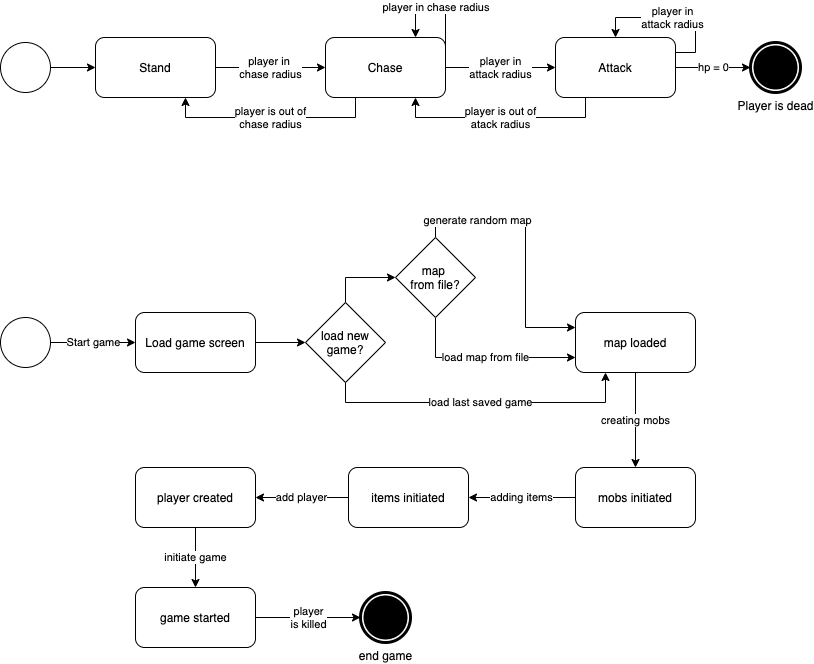

The diagram above was exported from draw.io. Its source (the exported page's mxGraphModel, read from the mxfile embedded in the PNG):
<mxGraphModel dx="946" dy="597" grid="1" gridSize="10" guides="1" tooltips="1" connect="1" arrows="1" fold="1" page="1" pageScale="1" pageWidth="827" pageHeight="1169" math="0" shadow="0">
  <root>
    <mxCell id="0" />
    <mxCell id="1" parent="0" />
    <mxCell id="MdYfDN_DOk8ovpnL8saI-5" value="player in &lt;br&gt;chase radius" style="edgeStyle=orthogonalEdgeStyle;rounded=0;orthogonalLoop=1;jettySize=auto;html=1;exitX=1;exitY=0.5;exitDx=0;exitDy=0;" edge="1" parent="1" source="MdYfDN_DOk8ovpnL8saI-1" target="MdYfDN_DOk8ovpnL8saI-4">
      <mxGeometry relative="1" as="geometry" />
    </mxCell>
    <mxCell id="MdYfDN_DOk8ovpnL8saI-1" value="Stand" style="rounded=1;whiteSpace=wrap;html=1;" vertex="1" parent="1">
      <mxGeometry x="100" y="80" width="120" height="60" as="geometry" />
    </mxCell>
    <mxCell id="MdYfDN_DOk8ovpnL8saI-3" style="edgeStyle=orthogonalEdgeStyle;rounded=0;orthogonalLoop=1;jettySize=auto;html=1;exitX=1;exitY=0.5;exitDx=0;exitDy=0;entryX=0;entryY=0.5;entryDx=0;entryDy=0;" edge="1" parent="1" source="MdYfDN_DOk8ovpnL8saI-2" target="MdYfDN_DOk8ovpnL8saI-1">
      <mxGeometry relative="1" as="geometry" />
    </mxCell>
    <mxCell id="MdYfDN_DOk8ovpnL8saI-2" value="" style="shape=mxgraph.bpmn.shape;html=1;verticalLabelPosition=bottom;labelBackgroundColor=#ffffff;verticalAlign=top;align=center;perimeter=ellipsePerimeter;outlineConnect=0;outline=standard;symbol=general;" vertex="1" parent="1">
      <mxGeometry x="5" y="85" width="50" height="50" as="geometry" />
    </mxCell>
    <mxCell id="MdYfDN_DOk8ovpnL8saI-8" value="player in&lt;br&gt;attack radius" style="edgeStyle=orthogonalEdgeStyle;rounded=0;orthogonalLoop=1;jettySize=auto;html=1;entryX=0;entryY=0.5;entryDx=0;entryDy=0;" edge="1" parent="1" source="MdYfDN_DOk8ovpnL8saI-4" target="MdYfDN_DOk8ovpnL8saI-7">
      <mxGeometry relative="1" as="geometry" />
    </mxCell>
    <mxCell id="MdYfDN_DOk8ovpnL8saI-10" value="player is out of&lt;br&gt;chase radius" style="edgeStyle=orthogonalEdgeStyle;rounded=0;orthogonalLoop=1;jettySize=auto;html=1;exitX=0.25;exitY=1;exitDx=0;exitDy=0;entryX=0.75;entryY=1;entryDx=0;entryDy=0;" edge="1" parent="1" source="MdYfDN_DOk8ovpnL8saI-4" target="MdYfDN_DOk8ovpnL8saI-1">
      <mxGeometry relative="1" as="geometry" />
    </mxCell>
    <mxCell id="MdYfDN_DOk8ovpnL8saI-4" value="Chase" style="rounded=1;whiteSpace=wrap;html=1;" vertex="1" parent="1">
      <mxGeometry x="330" y="80" width="120" height="60" as="geometry" />
    </mxCell>
    <mxCell id="MdYfDN_DOk8ovpnL8saI-11" value="player is out of&lt;br&gt;atack radius" style="edgeStyle=orthogonalEdgeStyle;rounded=0;orthogonalLoop=1;jettySize=auto;html=1;exitX=0.25;exitY=1;exitDx=0;exitDy=0;entryX=0.75;entryY=1;entryDx=0;entryDy=0;" edge="1" parent="1" source="MdYfDN_DOk8ovpnL8saI-7" target="MdYfDN_DOk8ovpnL8saI-4">
      <mxGeometry relative="1" as="geometry" />
    </mxCell>
    <mxCell id="MdYfDN_DOk8ovpnL8saI-13" value="hp = 0" style="edgeStyle=orthogonalEdgeStyle;rounded=0;orthogonalLoop=1;jettySize=auto;html=1;entryX=0;entryY=0.5;entryDx=0;entryDy=0;" edge="1" parent="1" source="MdYfDN_DOk8ovpnL8saI-7" target="MdYfDN_DOk8ovpnL8saI-12">
      <mxGeometry relative="1" as="geometry" />
    </mxCell>
    <mxCell id="MdYfDN_DOk8ovpnL8saI-7" value="Attack" style="rounded=1;whiteSpace=wrap;html=1;" vertex="1" parent="1">
      <mxGeometry x="560" y="80" width="120" height="60" as="geometry" />
    </mxCell>
    <mxCell id="MdYfDN_DOk8ovpnL8saI-9" value="player in chase radius&amp;nbsp;" style="edgeStyle=orthogonalEdgeStyle;rounded=0;orthogonalLoop=1;jettySize=auto;html=1;exitX=1;exitY=0.25;exitDx=0;exitDy=0;entryX=0.75;entryY=0;entryDx=0;entryDy=0;" edge="1" parent="1" source="MdYfDN_DOk8ovpnL8saI-4" target="MdYfDN_DOk8ovpnL8saI-4">
      <mxGeometry relative="1" as="geometry">
        <Array as="points">
          <mxPoint x="450" y="50" />
          <mxPoint x="420" y="50" />
        </Array>
      </mxGeometry>
    </mxCell>
    <mxCell id="MdYfDN_DOk8ovpnL8saI-12" value="Player is dead" style="shape=mxgraph.bpmn.shape;html=1;verticalLabelPosition=bottom;labelBackgroundColor=#ffffff;verticalAlign=top;align=center;perimeter=ellipsePerimeter;outlineConnect=0;outline=end;symbol=terminate;" vertex="1" parent="1">
      <mxGeometry x="755" y="85" width="50" height="50" as="geometry" />
    </mxCell>
    <mxCell id="MdYfDN_DOk8ovpnL8saI-14" value="player in&lt;br&gt;attack radius" style="edgeStyle=orthogonalEdgeStyle;rounded=0;orthogonalLoop=1;jettySize=auto;html=1;exitX=1;exitY=0.25;exitDx=0;exitDy=0;entryX=0.5;entryY=0;entryDx=0;entryDy=0;" edge="1" parent="1" source="MdYfDN_DOk8ovpnL8saI-7" target="MdYfDN_DOk8ovpnL8saI-7">
      <mxGeometry relative="1" as="geometry">
        <Array as="points">
          <mxPoint x="700" y="95" />
          <mxPoint x="700" y="60" />
          <mxPoint x="620" y="60" />
        </Array>
      </mxGeometry>
    </mxCell>
    <mxCell id="MdYfDN_DOk8ovpnL8saI-17" value="Start game" style="edgeStyle=orthogonalEdgeStyle;rounded=0;orthogonalLoop=1;jettySize=auto;html=1;" edge="1" parent="1" source="MdYfDN_DOk8ovpnL8saI-15" target="MdYfDN_DOk8ovpnL8saI-16">
      <mxGeometry relative="1" as="geometry" />
    </mxCell>
    <mxCell id="MdYfDN_DOk8ovpnL8saI-15" value="" style="shape=mxgraph.bpmn.shape;html=1;verticalLabelPosition=bottom;labelBackgroundColor=#ffffff;verticalAlign=top;align=center;perimeter=ellipsePerimeter;outlineConnect=0;outline=standard;symbol=general;" vertex="1" parent="1">
      <mxGeometry x="5" y="360" width="50" height="50" as="geometry" />
    </mxCell>
    <mxCell id="MdYfDN_DOk8ovpnL8saI-20" value="" style="edgeStyle=orthogonalEdgeStyle;rounded=0;orthogonalLoop=1;jettySize=auto;html=1;" edge="1" parent="1" source="MdYfDN_DOk8ovpnL8saI-16" target="MdYfDN_DOk8ovpnL8saI-18">
      <mxGeometry relative="1" as="geometry" />
    </mxCell>
    <mxCell id="MdYfDN_DOk8ovpnL8saI-16" value="Load game screen" style="rounded=1;whiteSpace=wrap;html=1;" vertex="1" parent="1">
      <mxGeometry x="140" y="355" width="120" height="60" as="geometry" />
    </mxCell>
    <mxCell id="MdYfDN_DOk8ovpnL8saI-21" style="edgeStyle=orthogonalEdgeStyle;rounded=0;orthogonalLoop=1;jettySize=auto;html=1;exitX=0.5;exitY=0;exitDx=0;exitDy=0;entryX=0;entryY=0.5;entryDx=0;entryDy=0;" edge="1" parent="1" source="MdYfDN_DOk8ovpnL8saI-18" target="MdYfDN_DOk8ovpnL8saI-19">
      <mxGeometry relative="1" as="geometry" />
    </mxCell>
    <mxCell id="MdYfDN_DOk8ovpnL8saI-23" value="load last saved game" style="edgeStyle=orthogonalEdgeStyle;rounded=0;orthogonalLoop=1;jettySize=auto;html=1;exitX=0.5;exitY=1;exitDx=0;exitDy=0;entryX=0.25;entryY=1;entryDx=0;entryDy=0;" edge="1" parent="1" source="MdYfDN_DOk8ovpnL8saI-18" target="MdYfDN_DOk8ovpnL8saI-22">
      <mxGeometry relative="1" as="geometry" />
    </mxCell>
    <mxCell id="MdYfDN_DOk8ovpnL8saI-18" value="load new game?" style="rhombus;whiteSpace=wrap;html=1;" vertex="1" parent="1">
      <mxGeometry x="310" y="345" width="80" height="80" as="geometry" />
    </mxCell>
    <mxCell id="MdYfDN_DOk8ovpnL8saI-24" value="load map from file" style="edgeStyle=orthogonalEdgeStyle;rounded=0;orthogonalLoop=1;jettySize=auto;html=1;exitX=0.5;exitY=1;exitDx=0;exitDy=0;entryX=0;entryY=0.75;entryDx=0;entryDy=0;" edge="1" parent="1" source="MdYfDN_DOk8ovpnL8saI-19" target="MdYfDN_DOk8ovpnL8saI-22">
      <mxGeometry relative="1" as="geometry" />
    </mxCell>
    <mxCell id="MdYfDN_DOk8ovpnL8saI-25" style="edgeStyle=orthogonalEdgeStyle;rounded=0;orthogonalLoop=1;jettySize=auto;html=1;exitX=0.5;exitY=0;exitDx=0;exitDy=0;entryX=0;entryY=0.25;entryDx=0;entryDy=0;" edge="1" parent="1" source="MdYfDN_DOk8ovpnL8saI-19" target="MdYfDN_DOk8ovpnL8saI-22">
      <mxGeometry relative="1" as="geometry" />
    </mxCell>
    <mxCell id="MdYfDN_DOk8ovpnL8saI-27" value="generate random map" style="edgeLabel;html=1;align=center;verticalAlign=middle;resizable=0;points=[];" vertex="1" connectable="0" parent="MdYfDN_DOk8ovpnL8saI-25">
      <mxGeometry x="-0.5471" y="-2" relative="1" as="geometry">
        <mxPoint as="offset" />
      </mxGeometry>
    </mxCell>
    <mxCell id="MdYfDN_DOk8ovpnL8saI-19" value="map &lt;br&gt;from file?" style="rhombus;whiteSpace=wrap;html=1;" vertex="1" parent="1">
      <mxGeometry x="400" y="280" width="80" height="80" as="geometry" />
    </mxCell>
    <mxCell id="MdYfDN_DOk8ovpnL8saI-31" value="creating mobs" style="edgeStyle=orthogonalEdgeStyle;rounded=0;orthogonalLoop=1;jettySize=auto;html=1;exitX=0.5;exitY=1;exitDx=0;exitDy=0;entryX=0.5;entryY=0;entryDx=0;entryDy=0;" edge="1" parent="1" source="MdYfDN_DOk8ovpnL8saI-22" target="MdYfDN_DOk8ovpnL8saI-28">
      <mxGeometry relative="1" as="geometry" />
    </mxCell>
    <mxCell id="MdYfDN_DOk8ovpnL8saI-22" value="map loaded" style="rounded=1;whiteSpace=wrap;html=1;" vertex="1" parent="1">
      <mxGeometry x="580" y="355" width="120" height="60" as="geometry" />
    </mxCell>
    <mxCell id="MdYfDN_DOk8ovpnL8saI-32" value="adding items" style="edgeStyle=orthogonalEdgeStyle;rounded=0;orthogonalLoop=1;jettySize=auto;html=1;exitX=0;exitY=0.5;exitDx=0;exitDy=0;entryX=1;entryY=0.5;entryDx=0;entryDy=0;" edge="1" parent="1" source="MdYfDN_DOk8ovpnL8saI-28" target="MdYfDN_DOk8ovpnL8saI-29">
      <mxGeometry relative="1" as="geometry" />
    </mxCell>
    <mxCell id="MdYfDN_DOk8ovpnL8saI-28" value="mobs initiated" style="rounded=1;whiteSpace=wrap;html=1;" vertex="1" parent="1">
      <mxGeometry x="580" y="510" width="120" height="60" as="geometry" />
    </mxCell>
    <mxCell id="MdYfDN_DOk8ovpnL8saI-33" value="add player" style="edgeStyle=orthogonalEdgeStyle;rounded=0;orthogonalLoop=1;jettySize=auto;html=1;exitX=0;exitY=0.5;exitDx=0;exitDy=0;" edge="1" parent="1" source="MdYfDN_DOk8ovpnL8saI-29" target="MdYfDN_DOk8ovpnL8saI-30">
      <mxGeometry relative="1" as="geometry" />
    </mxCell>
    <mxCell id="MdYfDN_DOk8ovpnL8saI-29" value="items initiated" style="rounded=1;whiteSpace=wrap;html=1;" vertex="1" parent="1">
      <mxGeometry x="353" y="510" width="120" height="60" as="geometry" />
    </mxCell>
    <mxCell id="MdYfDN_DOk8ovpnL8saI-35" value="initiate game" style="edgeStyle=orthogonalEdgeStyle;rounded=0;orthogonalLoop=1;jettySize=auto;html=1;exitX=0.5;exitY=1;exitDx=0;exitDy=0;" edge="1" parent="1" source="MdYfDN_DOk8ovpnL8saI-30" target="MdYfDN_DOk8ovpnL8saI-34">
      <mxGeometry relative="1" as="geometry" />
    </mxCell>
    <mxCell id="MdYfDN_DOk8ovpnL8saI-30" value="player created" style="rounded=1;whiteSpace=wrap;html=1;" vertex="1" parent="1">
      <mxGeometry x="140" y="510" width="120" height="60" as="geometry" />
    </mxCell>
    <mxCell id="MdYfDN_DOk8ovpnL8saI-38" value="player&lt;br&gt;is killed" style="edgeStyle=orthogonalEdgeStyle;rounded=0;orthogonalLoop=1;jettySize=auto;html=1;exitX=1;exitY=0.5;exitDx=0;exitDy=0;entryX=0;entryY=0.5;entryDx=0;entryDy=0;" edge="1" parent="1" source="MdYfDN_DOk8ovpnL8saI-34" target="MdYfDN_DOk8ovpnL8saI-40">
      <mxGeometry relative="1" as="geometry">
        <mxPoint x="354" y="660" as="targetPoint" />
      </mxGeometry>
    </mxCell>
    <mxCell id="MdYfDN_DOk8ovpnL8saI-34" value="game started" style="rounded=1;whiteSpace=wrap;html=1;" vertex="1" parent="1">
      <mxGeometry x="140" y="630" width="120" height="60" as="geometry" />
    </mxCell>
    <mxCell id="MdYfDN_DOk8ovpnL8saI-40" value="end game" style="shape=mxgraph.bpmn.shape;html=1;verticalLabelPosition=bottom;labelBackgroundColor=#ffffff;verticalAlign=top;align=center;perimeter=ellipsePerimeter;outlineConnect=0;outline=end;symbol=terminate;" vertex="1" parent="1">
      <mxGeometry x="365" y="635" width="50" height="50" as="geometry" />
    </mxCell>
  </root>
</mxGraphModel>